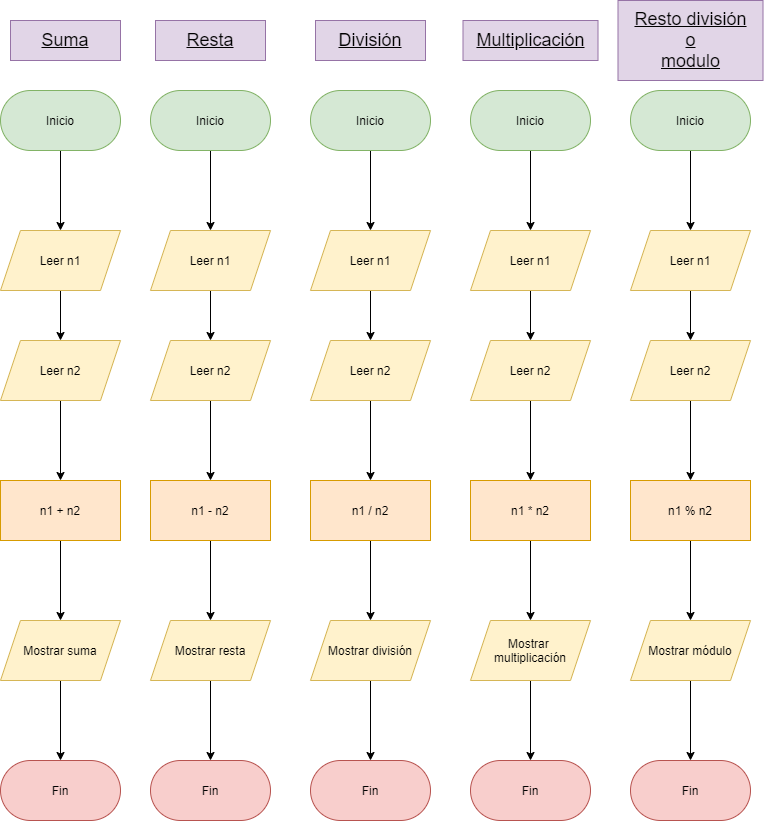

The diagram above was exported from draw.io. Its source (the exported page's mxGraphModel, read from the mxfile embedded in the PNG):
<mxGraphModel dx="865" dy="483" grid="1" gridSize="10" guides="1" tooltips="1" connect="1" arrows="1" fold="1" page="1" pageScale="1" pageWidth="827" pageHeight="1169" math="0" shadow="0">
  <root>
    <mxCell id="0" />
    <mxCell id="1" parent="0" />
    <mxCell id="_UXSHdp1KXmxRZdS4Y4J-5" value="" style="edgeStyle=orthogonalEdgeStyle;rounded=0;orthogonalLoop=1;jettySize=auto;html=1;" edge="1" parent="1" source="_UXSHdp1KXmxRZdS4Y4J-2">
      <mxGeometry relative="1" as="geometry">
        <mxPoint x="80" y="280" as="targetPoint" />
      </mxGeometry>
    </mxCell>
    <mxCell id="_UXSHdp1KXmxRZdS4Y4J-2" value="Inicio" style="rounded=1;whiteSpace=wrap;html=1;arcSize=50;fillColor=#d5e8d4;strokeColor=#82b366;" vertex="1" parent="1">
      <mxGeometry x="20" y="140" width="120" height="60" as="geometry" />
    </mxCell>
    <mxCell id="_UXSHdp1KXmxRZdS4Y4J-9" value="" style="edgeStyle=orthogonalEdgeStyle;rounded=0;orthogonalLoop=1;jettySize=auto;html=1;" edge="1" parent="1" source="_UXSHdp1KXmxRZdS4Y4J-6" target="_UXSHdp1KXmxRZdS4Y4J-10">
      <mxGeometry relative="1" as="geometry">
        <mxPoint x="80" y="420" as="targetPoint" />
      </mxGeometry>
    </mxCell>
    <mxCell id="_UXSHdp1KXmxRZdS4Y4J-6" value="Leer n1" style="shape=parallelogram;perimeter=parallelogramPerimeter;whiteSpace=wrap;html=1;fixedSize=1;fillColor=#fff2cc;strokeColor=#d6b656;" vertex="1" parent="1">
      <mxGeometry x="20" y="280" width="120" height="60" as="geometry" />
    </mxCell>
    <mxCell id="_UXSHdp1KXmxRZdS4Y4J-12" value="" style="edgeStyle=orthogonalEdgeStyle;rounded=0;orthogonalLoop=1;jettySize=auto;html=1;" edge="1" parent="1" source="_UXSHdp1KXmxRZdS4Y4J-10" target="_UXSHdp1KXmxRZdS4Y4J-11">
      <mxGeometry relative="1" as="geometry" />
    </mxCell>
    <mxCell id="_UXSHdp1KXmxRZdS4Y4J-10" value="&lt;span&gt;Leer n2&lt;/span&gt;" style="shape=parallelogram;perimeter=parallelogramPerimeter;whiteSpace=wrap;html=1;fixedSize=1;fillColor=#fff2cc;strokeColor=#d6b656;" vertex="1" parent="1">
      <mxGeometry x="20" y="390" width="120" height="60" as="geometry" />
    </mxCell>
    <mxCell id="_UXSHdp1KXmxRZdS4Y4J-14" value="" style="edgeStyle=orthogonalEdgeStyle;rounded=0;orthogonalLoop=1;jettySize=auto;html=1;" edge="1" parent="1" source="_UXSHdp1KXmxRZdS4Y4J-11" target="_UXSHdp1KXmxRZdS4Y4J-13">
      <mxGeometry relative="1" as="geometry" />
    </mxCell>
    <mxCell id="_UXSHdp1KXmxRZdS4Y4J-11" value="n1 + n2" style="whiteSpace=wrap;html=1;fillColor=#ffe6cc;strokeColor=#d79b00;" vertex="1" parent="1">
      <mxGeometry x="20" y="530" width="120" height="60" as="geometry" />
    </mxCell>
    <mxCell id="_UXSHdp1KXmxRZdS4Y4J-16" value="" style="edgeStyle=orthogonalEdgeStyle;rounded=0;orthogonalLoop=1;jettySize=auto;html=1;" edge="1" parent="1" source="_UXSHdp1KXmxRZdS4Y4J-13">
      <mxGeometry relative="1" as="geometry">
        <mxPoint x="80" y="810" as="targetPoint" />
      </mxGeometry>
    </mxCell>
    <mxCell id="_UXSHdp1KXmxRZdS4Y4J-13" value="Mostrar suma" style="shape=parallelogram;perimeter=parallelogramPerimeter;whiteSpace=wrap;html=1;fixedSize=1;fillColor=#fff2cc;strokeColor=#d6b656;" vertex="1" parent="1">
      <mxGeometry x="20" y="670" width="120" height="60" as="geometry" />
    </mxCell>
    <mxCell id="_UXSHdp1KXmxRZdS4Y4J-17" value="Fin" style="rounded=1;whiteSpace=wrap;html=1;arcSize=50;fillColor=#f8cecc;strokeColor=#b85450;" vertex="1" parent="1">
      <mxGeometry x="20" y="810" width="120" height="60" as="geometry" />
    </mxCell>
    <mxCell id="_UXSHdp1KXmxRZdS4Y4J-18" value="" style="edgeStyle=orthogonalEdgeStyle;rounded=0;orthogonalLoop=1;jettySize=auto;html=1;" edge="1" source="_UXSHdp1KXmxRZdS4Y4J-19" parent="1">
      <mxGeometry relative="1" as="geometry">
        <mxPoint x="230" y="280" as="targetPoint" />
      </mxGeometry>
    </mxCell>
    <mxCell id="_UXSHdp1KXmxRZdS4Y4J-19" value="&lt;span&gt;Inicio&lt;/span&gt;" style="rounded=1;whiteSpace=wrap;html=1;arcSize=50;fillColor=#d5e8d4;strokeColor=#82b366;" vertex="1" parent="1">
      <mxGeometry x="170" y="140" width="120" height="60" as="geometry" />
    </mxCell>
    <mxCell id="_UXSHdp1KXmxRZdS4Y4J-20" value="" style="edgeStyle=orthogonalEdgeStyle;rounded=0;orthogonalLoop=1;jettySize=auto;html=1;" edge="1" source="_UXSHdp1KXmxRZdS4Y4J-21" target="_UXSHdp1KXmxRZdS4Y4J-23" parent="1">
      <mxGeometry relative="1" as="geometry">
        <mxPoint x="230" y="420" as="targetPoint" />
      </mxGeometry>
    </mxCell>
    <mxCell id="_UXSHdp1KXmxRZdS4Y4J-21" value="&lt;span&gt;Leer n1&lt;/span&gt;" style="shape=parallelogram;perimeter=parallelogramPerimeter;whiteSpace=wrap;html=1;fixedSize=1;fillColor=#fff2cc;strokeColor=#d6b656;" vertex="1" parent="1">
      <mxGeometry x="170" y="280" width="120" height="60" as="geometry" />
    </mxCell>
    <mxCell id="_UXSHdp1KXmxRZdS4Y4J-22" value="" style="edgeStyle=orthogonalEdgeStyle;rounded=0;orthogonalLoop=1;jettySize=auto;html=1;" edge="1" source="_UXSHdp1KXmxRZdS4Y4J-23" target="_UXSHdp1KXmxRZdS4Y4J-25" parent="1">
      <mxGeometry relative="1" as="geometry" />
    </mxCell>
    <mxCell id="_UXSHdp1KXmxRZdS4Y4J-23" value="&lt;span&gt;Leer n2&lt;/span&gt;" style="shape=parallelogram;perimeter=parallelogramPerimeter;whiteSpace=wrap;html=1;fixedSize=1;fillColor=#fff2cc;strokeColor=#d6b656;" vertex="1" parent="1">
      <mxGeometry x="170" y="390" width="120" height="60" as="geometry" />
    </mxCell>
    <mxCell id="_UXSHdp1KXmxRZdS4Y4J-24" value="" style="edgeStyle=orthogonalEdgeStyle;rounded=0;orthogonalLoop=1;jettySize=auto;html=1;" edge="1" source="_UXSHdp1KXmxRZdS4Y4J-25" target="_UXSHdp1KXmxRZdS4Y4J-27" parent="1">
      <mxGeometry relative="1" as="geometry" />
    </mxCell>
    <mxCell id="_UXSHdp1KXmxRZdS4Y4J-25" value="&lt;span&gt;n1 - n2&lt;/span&gt;" style="whiteSpace=wrap;html=1;fillColor=#ffe6cc;strokeColor=#d79b00;" vertex="1" parent="1">
      <mxGeometry x="170" y="530" width="120" height="60" as="geometry" />
    </mxCell>
    <mxCell id="_UXSHdp1KXmxRZdS4Y4J-26" value="" style="edgeStyle=orthogonalEdgeStyle;rounded=0;orthogonalLoop=1;jettySize=auto;html=1;" edge="1" source="_UXSHdp1KXmxRZdS4Y4J-27" parent="1">
      <mxGeometry relative="1" as="geometry">
        <mxPoint x="230" y="810" as="targetPoint" />
      </mxGeometry>
    </mxCell>
    <mxCell id="_UXSHdp1KXmxRZdS4Y4J-27" value="Mostrar resta" style="shape=parallelogram;perimeter=parallelogramPerimeter;whiteSpace=wrap;html=1;fixedSize=1;fillColor=#fff2cc;strokeColor=#d6b656;" vertex="1" parent="1">
      <mxGeometry x="170" y="670" width="120" height="60" as="geometry" />
    </mxCell>
    <mxCell id="_UXSHdp1KXmxRZdS4Y4J-28" value="&lt;span&gt;Fin&lt;/span&gt;" style="rounded=1;whiteSpace=wrap;html=1;arcSize=50;fillColor=#f8cecc;strokeColor=#b85450;" vertex="1" parent="1">
      <mxGeometry x="170" y="810" width="120" height="60" as="geometry" />
    </mxCell>
    <mxCell id="_UXSHdp1KXmxRZdS4Y4J-29" value="" style="edgeStyle=orthogonalEdgeStyle;rounded=0;orthogonalLoop=1;jettySize=auto;html=1;" edge="1" source="_UXSHdp1KXmxRZdS4Y4J-30" parent="1">
      <mxGeometry relative="1" as="geometry">
        <mxPoint x="390" y="280" as="targetPoint" />
      </mxGeometry>
    </mxCell>
    <mxCell id="_UXSHdp1KXmxRZdS4Y4J-30" value="&lt;span&gt;Inicio&lt;/span&gt;" style="rounded=1;whiteSpace=wrap;html=1;arcSize=50;fillColor=#d5e8d4;strokeColor=#82b366;" vertex="1" parent="1">
      <mxGeometry x="330" y="140" width="120" height="60" as="geometry" />
    </mxCell>
    <mxCell id="_UXSHdp1KXmxRZdS4Y4J-31" value="" style="edgeStyle=orthogonalEdgeStyle;rounded=0;orthogonalLoop=1;jettySize=auto;html=1;" edge="1" source="_UXSHdp1KXmxRZdS4Y4J-32" target="_UXSHdp1KXmxRZdS4Y4J-34" parent="1">
      <mxGeometry relative="1" as="geometry">
        <mxPoint x="390" y="420" as="targetPoint" />
      </mxGeometry>
    </mxCell>
    <mxCell id="_UXSHdp1KXmxRZdS4Y4J-32" value="&lt;span&gt;Leer n1&lt;/span&gt;" style="shape=parallelogram;perimeter=parallelogramPerimeter;whiteSpace=wrap;html=1;fixedSize=1;fillColor=#fff2cc;strokeColor=#d6b656;" vertex="1" parent="1">
      <mxGeometry x="330" y="280" width="120" height="60" as="geometry" />
    </mxCell>
    <mxCell id="_UXSHdp1KXmxRZdS4Y4J-33" value="" style="edgeStyle=orthogonalEdgeStyle;rounded=0;orthogonalLoop=1;jettySize=auto;html=1;" edge="1" source="_UXSHdp1KXmxRZdS4Y4J-34" target="_UXSHdp1KXmxRZdS4Y4J-36" parent="1">
      <mxGeometry relative="1" as="geometry" />
    </mxCell>
    <mxCell id="_UXSHdp1KXmxRZdS4Y4J-34" value="&lt;span&gt;Leer n2&lt;/span&gt;" style="shape=parallelogram;perimeter=parallelogramPerimeter;whiteSpace=wrap;html=1;fixedSize=1;fillColor=#fff2cc;strokeColor=#d6b656;" vertex="1" parent="1">
      <mxGeometry x="330" y="390" width="120" height="60" as="geometry" />
    </mxCell>
    <mxCell id="_UXSHdp1KXmxRZdS4Y4J-35" value="" style="edgeStyle=orthogonalEdgeStyle;rounded=0;orthogonalLoop=1;jettySize=auto;html=1;" edge="1" source="_UXSHdp1KXmxRZdS4Y4J-36" target="_UXSHdp1KXmxRZdS4Y4J-38" parent="1">
      <mxGeometry relative="1" as="geometry" />
    </mxCell>
    <mxCell id="_UXSHdp1KXmxRZdS4Y4J-36" value="&lt;span&gt;n1 / n2&lt;/span&gt;" style="whiteSpace=wrap;html=1;fillColor=#ffe6cc;strokeColor=#d79b00;" vertex="1" parent="1">
      <mxGeometry x="330" y="530" width="120" height="60" as="geometry" />
    </mxCell>
    <mxCell id="_UXSHdp1KXmxRZdS4Y4J-37" value="" style="edgeStyle=orthogonalEdgeStyle;rounded=0;orthogonalLoop=1;jettySize=auto;html=1;" edge="1" source="_UXSHdp1KXmxRZdS4Y4J-38" parent="1">
      <mxGeometry relative="1" as="geometry">
        <mxPoint x="390" y="810" as="targetPoint" />
      </mxGeometry>
    </mxCell>
    <mxCell id="_UXSHdp1KXmxRZdS4Y4J-38" value="Mostrar división" style="shape=parallelogram;perimeter=parallelogramPerimeter;whiteSpace=wrap;html=1;fixedSize=1;fillColor=#fff2cc;strokeColor=#d6b656;" vertex="1" parent="1">
      <mxGeometry x="330" y="670" width="120" height="60" as="geometry" />
    </mxCell>
    <mxCell id="_UXSHdp1KXmxRZdS4Y4J-39" value="&lt;span&gt;Fin&lt;/span&gt;" style="rounded=1;whiteSpace=wrap;html=1;arcSize=50;fillColor=#f8cecc;strokeColor=#b85450;" vertex="1" parent="1">
      <mxGeometry x="330" y="810" width="120" height="60" as="geometry" />
    </mxCell>
    <mxCell id="_UXSHdp1KXmxRZdS4Y4J-40" value="" style="edgeStyle=orthogonalEdgeStyle;rounded=0;orthogonalLoop=1;jettySize=auto;html=1;" edge="1" source="_UXSHdp1KXmxRZdS4Y4J-41" parent="1">
      <mxGeometry relative="1" as="geometry">
        <mxPoint x="550" y="280" as="targetPoint" />
      </mxGeometry>
    </mxCell>
    <mxCell id="_UXSHdp1KXmxRZdS4Y4J-41" value="&lt;span&gt;Inicio&lt;/span&gt;" style="rounded=1;whiteSpace=wrap;html=1;arcSize=50;fillColor=#d5e8d4;strokeColor=#82b366;" vertex="1" parent="1">
      <mxGeometry x="490" y="140" width="120" height="60" as="geometry" />
    </mxCell>
    <mxCell id="_UXSHdp1KXmxRZdS4Y4J-42" value="" style="edgeStyle=orthogonalEdgeStyle;rounded=0;orthogonalLoop=1;jettySize=auto;html=1;" edge="1" source="_UXSHdp1KXmxRZdS4Y4J-43" target="_UXSHdp1KXmxRZdS4Y4J-45" parent="1">
      <mxGeometry relative="1" as="geometry">
        <mxPoint x="550" y="420" as="targetPoint" />
      </mxGeometry>
    </mxCell>
    <mxCell id="_UXSHdp1KXmxRZdS4Y4J-43" value="&lt;span&gt;Leer n1&lt;/span&gt;" style="shape=parallelogram;perimeter=parallelogramPerimeter;whiteSpace=wrap;html=1;fixedSize=1;fillColor=#fff2cc;strokeColor=#d6b656;" vertex="1" parent="1">
      <mxGeometry x="490" y="280" width="120" height="60" as="geometry" />
    </mxCell>
    <mxCell id="_UXSHdp1KXmxRZdS4Y4J-44" value="" style="edgeStyle=orthogonalEdgeStyle;rounded=0;orthogonalLoop=1;jettySize=auto;html=1;" edge="1" source="_UXSHdp1KXmxRZdS4Y4J-45" target="_UXSHdp1KXmxRZdS4Y4J-47" parent="1">
      <mxGeometry relative="1" as="geometry" />
    </mxCell>
    <mxCell id="_UXSHdp1KXmxRZdS4Y4J-45" value="&lt;span&gt;Leer n2&lt;/span&gt;" style="shape=parallelogram;perimeter=parallelogramPerimeter;whiteSpace=wrap;html=1;fixedSize=1;fillColor=#fff2cc;strokeColor=#d6b656;" vertex="1" parent="1">
      <mxGeometry x="490" y="390" width="120" height="60" as="geometry" />
    </mxCell>
    <mxCell id="_UXSHdp1KXmxRZdS4Y4J-46" value="" style="edgeStyle=orthogonalEdgeStyle;rounded=0;orthogonalLoop=1;jettySize=auto;html=1;" edge="1" source="_UXSHdp1KXmxRZdS4Y4J-47" target="_UXSHdp1KXmxRZdS4Y4J-49" parent="1">
      <mxGeometry relative="1" as="geometry" />
    </mxCell>
    <mxCell id="_UXSHdp1KXmxRZdS4Y4J-47" value="&lt;span&gt;n1 * n2&lt;/span&gt;" style="whiteSpace=wrap;html=1;fillColor=#ffe6cc;strokeColor=#d79b00;" vertex="1" parent="1">
      <mxGeometry x="490" y="530" width="120" height="60" as="geometry" />
    </mxCell>
    <mxCell id="_UXSHdp1KXmxRZdS4Y4J-48" value="" style="edgeStyle=orthogonalEdgeStyle;rounded=0;orthogonalLoop=1;jettySize=auto;html=1;" edge="1" source="_UXSHdp1KXmxRZdS4Y4J-49" parent="1">
      <mxGeometry relative="1" as="geometry">
        <mxPoint x="550" y="810" as="targetPoint" />
      </mxGeometry>
    </mxCell>
    <mxCell id="_UXSHdp1KXmxRZdS4Y4J-49" value="Mostrar &lt;br&gt;multiplicación" style="shape=parallelogram;perimeter=parallelogramPerimeter;whiteSpace=wrap;html=1;fixedSize=1;fillColor=#fff2cc;strokeColor=#d6b656;" vertex="1" parent="1">
      <mxGeometry x="490" y="670" width="120" height="60" as="geometry" />
    </mxCell>
    <mxCell id="_UXSHdp1KXmxRZdS4Y4J-50" value="&lt;span&gt;Fin&lt;/span&gt;" style="rounded=1;whiteSpace=wrap;html=1;arcSize=50;fillColor=#f8cecc;strokeColor=#b85450;" vertex="1" parent="1">
      <mxGeometry x="490" y="810" width="120" height="60" as="geometry" />
    </mxCell>
    <mxCell id="_UXSHdp1KXmxRZdS4Y4J-51" value="" style="edgeStyle=orthogonalEdgeStyle;rounded=0;orthogonalLoop=1;jettySize=auto;html=1;" edge="1" source="_UXSHdp1KXmxRZdS4Y4J-52" parent="1">
      <mxGeometry relative="1" as="geometry">
        <mxPoint x="710" y="280" as="targetPoint" />
      </mxGeometry>
    </mxCell>
    <mxCell id="_UXSHdp1KXmxRZdS4Y4J-52" value="&lt;span&gt;Inicio&lt;/span&gt;" style="rounded=1;whiteSpace=wrap;html=1;arcSize=50;fillColor=#d5e8d4;strokeColor=#82b366;" vertex="1" parent="1">
      <mxGeometry x="650" y="140" width="120" height="60" as="geometry" />
    </mxCell>
    <mxCell id="_UXSHdp1KXmxRZdS4Y4J-53" value="" style="edgeStyle=orthogonalEdgeStyle;rounded=0;orthogonalLoop=1;jettySize=auto;html=1;" edge="1" source="_UXSHdp1KXmxRZdS4Y4J-54" target="_UXSHdp1KXmxRZdS4Y4J-56" parent="1">
      <mxGeometry relative="1" as="geometry">
        <mxPoint x="710" y="420" as="targetPoint" />
      </mxGeometry>
    </mxCell>
    <mxCell id="_UXSHdp1KXmxRZdS4Y4J-54" value="&lt;span&gt;Leer n1&lt;/span&gt;" style="shape=parallelogram;perimeter=parallelogramPerimeter;whiteSpace=wrap;html=1;fixedSize=1;fillColor=#fff2cc;strokeColor=#d6b656;" vertex="1" parent="1">
      <mxGeometry x="650" y="280" width="120" height="60" as="geometry" />
    </mxCell>
    <mxCell id="_UXSHdp1KXmxRZdS4Y4J-55" value="" style="edgeStyle=orthogonalEdgeStyle;rounded=0;orthogonalLoop=1;jettySize=auto;html=1;" edge="1" source="_UXSHdp1KXmxRZdS4Y4J-56" target="_UXSHdp1KXmxRZdS4Y4J-58" parent="1">
      <mxGeometry relative="1" as="geometry" />
    </mxCell>
    <mxCell id="_UXSHdp1KXmxRZdS4Y4J-56" value="&lt;span&gt;Leer n2&lt;/span&gt;" style="shape=parallelogram;perimeter=parallelogramPerimeter;whiteSpace=wrap;html=1;fixedSize=1;fillColor=#fff2cc;strokeColor=#d6b656;" vertex="1" parent="1">
      <mxGeometry x="650" y="390" width="120" height="60" as="geometry" />
    </mxCell>
    <mxCell id="_UXSHdp1KXmxRZdS4Y4J-57" value="" style="edgeStyle=orthogonalEdgeStyle;rounded=0;orthogonalLoop=1;jettySize=auto;html=1;" edge="1" source="_UXSHdp1KXmxRZdS4Y4J-58" target="_UXSHdp1KXmxRZdS4Y4J-60" parent="1">
      <mxGeometry relative="1" as="geometry" />
    </mxCell>
    <mxCell id="_UXSHdp1KXmxRZdS4Y4J-58" value="n1 % n2" style="whiteSpace=wrap;html=1;fillColor=#ffe6cc;strokeColor=#d79b00;" vertex="1" parent="1">
      <mxGeometry x="650" y="530" width="120" height="60" as="geometry" />
    </mxCell>
    <mxCell id="_UXSHdp1KXmxRZdS4Y4J-59" value="" style="edgeStyle=orthogonalEdgeStyle;rounded=0;orthogonalLoop=1;jettySize=auto;html=1;" edge="1" source="_UXSHdp1KXmxRZdS4Y4J-60" parent="1">
      <mxGeometry relative="1" as="geometry">
        <mxPoint x="710" y="810" as="targetPoint" />
      </mxGeometry>
    </mxCell>
    <mxCell id="_UXSHdp1KXmxRZdS4Y4J-60" value="Mostrar módulo" style="shape=parallelogram;perimeter=parallelogramPerimeter;whiteSpace=wrap;html=1;fixedSize=1;fillColor=#fff2cc;strokeColor=#d6b656;" vertex="1" parent="1">
      <mxGeometry x="650" y="670" width="120" height="60" as="geometry" />
    </mxCell>
    <mxCell id="_UXSHdp1KXmxRZdS4Y4J-61" value="&lt;span&gt;Fin&lt;/span&gt;" style="rounded=1;whiteSpace=wrap;html=1;arcSize=50;fillColor=#f8cecc;strokeColor=#b85450;" vertex="1" parent="1">
      <mxGeometry x="650" y="810" width="120" height="60" as="geometry" />
    </mxCell>
    <mxCell id="_UXSHdp1KXmxRZdS4Y4J-62" value="Suma" style="text;html=1;strokeColor=#9673a6;fillColor=#e1d5e7;align=center;verticalAlign=middle;whiteSpace=wrap;rounded=0;fontSize=18;fontStyle=4" vertex="1" parent="1">
      <mxGeometry x="30" y="70" width="110" height="40" as="geometry" />
    </mxCell>
    <mxCell id="_UXSHdp1KXmxRZdS4Y4J-64" value="Resta" style="text;html=1;strokeColor=#9673a6;fillColor=#e1d5e7;align=center;verticalAlign=middle;whiteSpace=wrap;rounded=0;fontSize=18;fontStyle=4" vertex="1" parent="1">
      <mxGeometry x="175" y="70" width="110" height="40" as="geometry" />
    </mxCell>
    <mxCell id="_UXSHdp1KXmxRZdS4Y4J-65" value="División" style="text;html=1;strokeColor=#9673a6;fillColor=#e1d5e7;align=center;verticalAlign=middle;whiteSpace=wrap;rounded=0;fontSize=18;fontStyle=4" vertex="1" parent="1">
      <mxGeometry x="335" y="70" width="110" height="40" as="geometry" />
    </mxCell>
    <mxCell id="_UXSHdp1KXmxRZdS4Y4J-66" value="Multiplicación" style="text;html=1;strokeColor=#9673a6;fillColor=#e1d5e7;align=center;verticalAlign=middle;whiteSpace=wrap;rounded=0;fontSize=18;fontStyle=4" vertex="1" parent="1">
      <mxGeometry x="482.5" y="70" width="135" height="40" as="geometry" />
    </mxCell>
    <mxCell id="_UXSHdp1KXmxRZdS4Y4J-67" value="Resto división&lt;br&gt;o&lt;br&gt;modulo" style="text;html=1;strokeColor=#9673a6;fillColor=#e1d5e7;align=center;verticalAlign=middle;whiteSpace=wrap;rounded=0;fontSize=18;fontStyle=4" vertex="1" parent="1">
      <mxGeometry x="637.5" y="50" width="145" height="80" as="geometry" />
    </mxCell>
  </root>
</mxGraphModel>